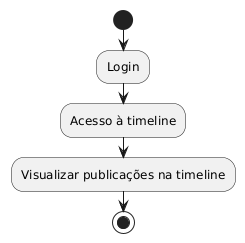

The diagram above was rendered by PlantUML. Its source (embedded in the PNG):
@startuml
start

:Login;
:Acesso à timeline;
:Visualizar publicações na timeline;
stop
@enduml